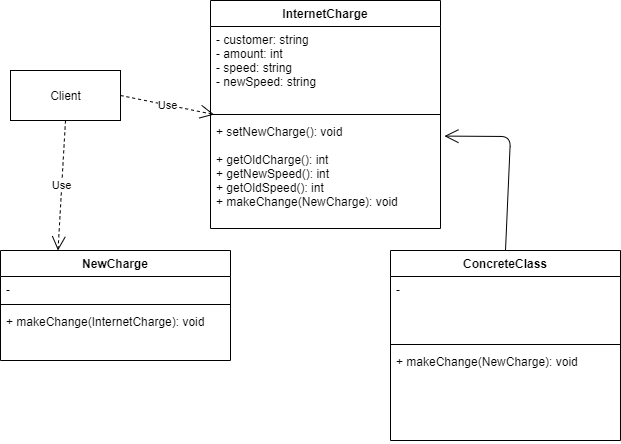

The diagram above was exported from draw.io. Its source (the exported page's mxGraphModel, read from the mxfile embedded in the PNG):
<mxGraphModel dx="1038" dy="499" grid="1" gridSize="10" guides="1" tooltips="1" connect="1" arrows="1" fold="1" page="1" pageScale="1" pageWidth="850" pageHeight="1100" math="0" shadow="0">
  <root>
    <mxCell id="0" />
    <mxCell id="1" parent="0" />
    <mxCell id="tmTQDZchCfKQK7cQqIYw-1" value="NewCharge" style="swimlane;fontStyle=1;align=center;verticalAlign=top;childLayout=stackLayout;horizontal=1;startSize=26;horizontalStack=0;resizeParent=1;resizeParentMax=0;resizeLast=0;collapsible=1;marginBottom=0;" vertex="1" parent="1">
      <mxGeometry x="70" y="280" width="230" height="110" as="geometry" />
    </mxCell>
    <mxCell id="tmTQDZchCfKQK7cQqIYw-2" value="- " style="text;strokeColor=none;fillColor=none;align=left;verticalAlign=top;spacingLeft=4;spacingRight=4;overflow=hidden;rotatable=0;points=[[0,0.5],[1,0.5]];portConstraint=eastwest;" vertex="1" parent="tmTQDZchCfKQK7cQqIYw-1">
      <mxGeometry y="26" width="230" height="24" as="geometry" />
    </mxCell>
    <mxCell id="tmTQDZchCfKQK7cQqIYw-3" value="" style="line;strokeWidth=1;fillColor=none;align=left;verticalAlign=middle;spacingTop=-1;spacingLeft=3;spacingRight=3;rotatable=0;labelPosition=right;points=[];portConstraint=eastwest;" vertex="1" parent="tmTQDZchCfKQK7cQqIYw-1">
      <mxGeometry y="50" width="230" height="8" as="geometry" />
    </mxCell>
    <mxCell id="tmTQDZchCfKQK7cQqIYw-4" value="+ makeChange(InternetCharge): void" style="text;strokeColor=none;fillColor=none;align=left;verticalAlign=top;spacingLeft=4;spacingRight=4;overflow=hidden;rotatable=0;points=[[0,0.5],[1,0.5]];portConstraint=eastwest;" vertex="1" parent="tmTQDZchCfKQK7cQqIYw-1">
      <mxGeometry y="58" width="230" height="52" as="geometry" />
    </mxCell>
    <mxCell id="tmTQDZchCfKQK7cQqIYw-11" value="ConcreteClass" style="swimlane;fontStyle=1;align=center;verticalAlign=top;childLayout=stackLayout;horizontal=1;startSize=26;horizontalStack=0;resizeParent=1;resizeParentMax=0;resizeLast=0;collapsible=1;marginBottom=0;" vertex="1" parent="1">
      <mxGeometry x="460" y="280" width="230" height="190" as="geometry" />
    </mxCell>
    <mxCell id="tmTQDZchCfKQK7cQqIYw-12" value="-" style="text;strokeColor=none;fillColor=none;align=left;verticalAlign=top;spacingLeft=4;spacingRight=4;overflow=hidden;rotatable=0;points=[[0,0.5],[1,0.5]];portConstraint=eastwest;" vertex="1" parent="tmTQDZchCfKQK7cQqIYw-11">
      <mxGeometry y="26" width="230" height="64" as="geometry" />
    </mxCell>
    <mxCell id="tmTQDZchCfKQK7cQqIYw-13" value="" style="line;strokeWidth=1;fillColor=none;align=left;verticalAlign=middle;spacingTop=-1;spacingLeft=3;spacingRight=3;rotatable=0;labelPosition=right;points=[];portConstraint=eastwest;" vertex="1" parent="tmTQDZchCfKQK7cQqIYw-11">
      <mxGeometry y="90" width="230" height="8" as="geometry" />
    </mxCell>
    <mxCell id="tmTQDZchCfKQK7cQqIYw-14" value="+ makeChange(NewCharge): void&#10;" style="text;strokeColor=none;fillColor=none;align=left;verticalAlign=top;spacingLeft=4;spacingRight=4;overflow=hidden;rotatable=0;points=[[0,0.5],[1,0.5]];portConstraint=eastwest;" vertex="1" parent="tmTQDZchCfKQK7cQqIYw-11">
      <mxGeometry y="98" width="230" height="92" as="geometry" />
    </mxCell>
    <mxCell id="tmTQDZchCfKQK7cQqIYw-5" value="InternetCharge" style="swimlane;fontStyle=1;align=center;verticalAlign=top;childLayout=stackLayout;horizontal=1;startSize=26;horizontalStack=0;resizeParent=1;resizeParentMax=0;resizeLast=0;collapsible=1;marginBottom=0;" vertex="1" parent="1">
      <mxGeometry x="280" y="30" width="230" height="228" as="geometry" />
    </mxCell>
    <mxCell id="tmTQDZchCfKQK7cQqIYw-6" value="- customer: string&#10;- amount: int&#10;- speed: string&#10;- newSpeed: string" style="text;strokeColor=none;fillColor=none;align=left;verticalAlign=top;spacingLeft=4;spacingRight=4;overflow=hidden;rotatable=0;points=[[0,0.5],[1,0.5]];portConstraint=eastwest;" vertex="1" parent="tmTQDZchCfKQK7cQqIYw-5">
      <mxGeometry y="26" width="230" height="84" as="geometry" />
    </mxCell>
    <mxCell id="tmTQDZchCfKQK7cQqIYw-7" value="" style="line;strokeWidth=1;fillColor=none;align=left;verticalAlign=middle;spacingTop=-1;spacingLeft=3;spacingRight=3;rotatable=0;labelPosition=right;points=[];portConstraint=eastwest;" vertex="1" parent="tmTQDZchCfKQK7cQqIYw-5">
      <mxGeometry y="110" width="230" height="8" as="geometry" />
    </mxCell>
    <mxCell id="tmTQDZchCfKQK7cQqIYw-8" value="+ setNewCharge(): void&#10;&#10;+ getOldCharge(): int&#10;+ getNewSpeed(): int&#10;+ getOldSpeed(): int&#10;+ makeChange(NewCharge): void&#10;" style="text;strokeColor=none;fillColor=none;align=left;verticalAlign=top;spacingLeft=4;spacingRight=4;overflow=hidden;rotatable=0;points=[[0,0.5],[1,0.5]];portConstraint=eastwest;" vertex="1" parent="tmTQDZchCfKQK7cQqIYw-5">
      <mxGeometry y="118" width="230" height="110" as="geometry" />
    </mxCell>
    <mxCell id="tmTQDZchCfKQK7cQqIYw-19" value="Client" style="html=1;" vertex="1" parent="1">
      <mxGeometry x="80" y="100" width="110" height="50" as="geometry" />
    </mxCell>
    <mxCell id="tmTQDZchCfKQK7cQqIYw-22" value="" style="endArrow=open;endFill=1;endSize=12;html=1;entryX=1.017;entryY=0.16;entryDx=0;entryDy=0;entryPerimeter=0;exitX=0.5;exitY=0;exitDx=0;exitDy=0;" edge="1" parent="1" source="tmTQDZchCfKQK7cQqIYw-11" target="tmTQDZchCfKQK7cQqIYw-8">
      <mxGeometry width="160" relative="1" as="geometry">
        <mxPoint x="340" y="260" as="sourcePoint" />
        <mxPoint x="500" y="260" as="targetPoint" />
        <Array as="points">
          <mxPoint x="580" y="166" />
        </Array>
      </mxGeometry>
    </mxCell>
    <mxCell id="tmTQDZchCfKQK7cQqIYw-23" value="Use" style="endArrow=open;endSize=12;dashed=1;html=1;exitX=0.5;exitY=1;exitDx=0;exitDy=0;entryX=0.25;entryY=0;entryDx=0;entryDy=0;" edge="1" parent="1" source="tmTQDZchCfKQK7cQqIYw-19" target="tmTQDZchCfKQK7cQqIYw-1">
      <mxGeometry width="160" relative="1" as="geometry">
        <mxPoint x="60" y="200" as="sourcePoint" />
        <mxPoint x="220" y="200" as="targetPoint" />
      </mxGeometry>
    </mxCell>
    <mxCell id="tmTQDZchCfKQK7cQqIYw-24" value="Use" style="endArrow=open;endSize=12;dashed=1;html=1;exitX=1;exitY=0.5;exitDx=0;exitDy=0;entryX=0.016;entryY=1.048;entryDx=0;entryDy=0;entryPerimeter=0;" edge="1" parent="1" source="tmTQDZchCfKQK7cQqIYw-19" target="tmTQDZchCfKQK7cQqIYw-6">
      <mxGeometry width="160" relative="1" as="geometry">
        <mxPoint x="145" y="160" as="sourcePoint" />
        <mxPoint x="137.5" y="290" as="targetPoint" />
      </mxGeometry>
    </mxCell>
  </root>
</mxGraphModel>